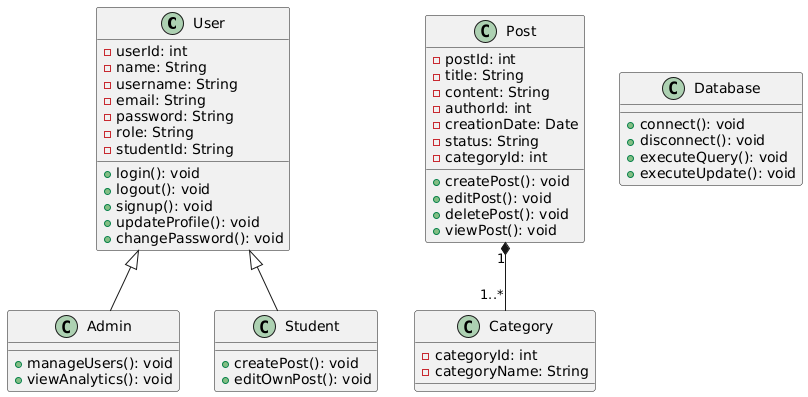

The diagram above was rendered by PlantUML. Its source (embedded in the PNG):
@startuml
class User {
    - userId: int
    - name: String
    - username: String
    - email: String
    - password: String
    - role: String
    - studentId: String
    + login(): void
    + logout(): void
    + signup(): void
    + updateProfile(): void
    + changePassword(): void
}

class Post {
    - postId: int
    - title: String
    - content: String
    - authorId: int
    - creationDate: Date
    - status: String
    - categoryId: int
    + createPost(): void
    + editPost(): void
    + deletePost(): void
    + viewPost(): void
}

class Category {
    - categoryId: int
    - categoryName: String
}

class Admin {
    + manageUsers(): void
    + viewAnalytics(): void
}

class Student {
    + createPost(): void
    + editOwnPost(): void
}

class Database {
    + connect(): void
    + disconnect(): void
    + executeQuery(): void
    + executeUpdate(): void
}

User <|-- Admin
User <|-- Student
Post "1" *-- "1..*" Category
@enduml